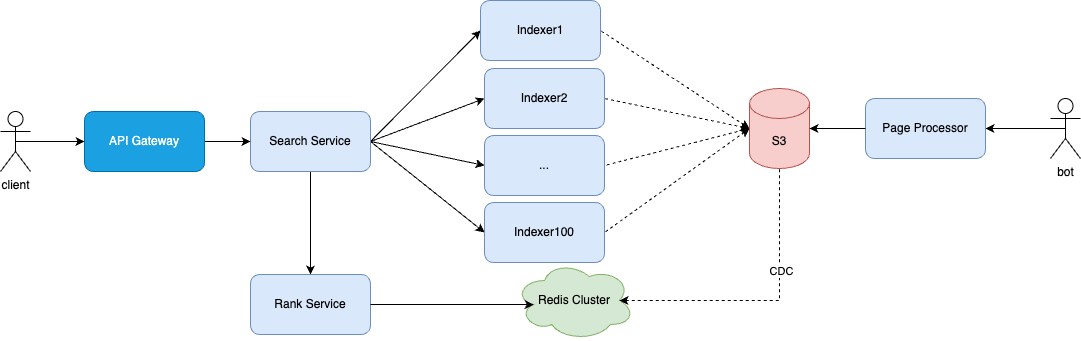

The diagram above was exported from draw.io. Its source (the exported page's mxGraphModel, read from the mxfile embedded in the PNG):
<mxGraphModel dx="787" dy="609" grid="0" gridSize="10" guides="1" tooltips="1" connect="1" arrows="1" fold="1" page="1" pageScale="1" pageWidth="2339" pageHeight="3300" math="0" shadow="0">
  <root>
    <mxCell id="0" />
    <mxCell id="1" parent="0" />
    <mxCell id="8Uj8EvqxWek6l9CS1vSn-6" style="rounded=0;orthogonalLoop=1;jettySize=auto;html=1;exitX=1;exitY=0.5;exitDx=0;exitDy=0;entryX=0;entryY=0.5;entryDx=0;entryDy=0;" edge="1" parent="1" source="8Uj8EvqxWek6l9CS1vSn-1" target="8Uj8EvqxWek6l9CS1vSn-2">
      <mxGeometry relative="1" as="geometry" />
    </mxCell>
    <mxCell id="8Uj8EvqxWek6l9CS1vSn-7" style="rounded=0;orthogonalLoop=1;jettySize=auto;html=1;exitX=1;exitY=0.5;exitDx=0;exitDy=0;entryX=0;entryY=0.5;entryDx=0;entryDy=0;" edge="1" parent="1" source="8Uj8EvqxWek6l9CS1vSn-1" target="8Uj8EvqxWek6l9CS1vSn-3">
      <mxGeometry relative="1" as="geometry" />
    </mxCell>
    <mxCell id="8Uj8EvqxWek6l9CS1vSn-8" style="rounded=0;orthogonalLoop=1;jettySize=auto;html=1;exitX=1;exitY=0.5;exitDx=0;exitDy=0;entryX=0;entryY=0.5;entryDx=0;entryDy=0;" edge="1" parent="1" source="8Uj8EvqxWek6l9CS1vSn-1" target="8Uj8EvqxWek6l9CS1vSn-4">
      <mxGeometry relative="1" as="geometry" />
    </mxCell>
    <mxCell id="8Uj8EvqxWek6l9CS1vSn-9" style="rounded=0;orthogonalLoop=1;jettySize=auto;html=1;exitX=1;exitY=0.5;exitDx=0;exitDy=0;entryX=0;entryY=0.5;entryDx=0;entryDy=0;" edge="1" parent="1" source="8Uj8EvqxWek6l9CS1vSn-1" target="8Uj8EvqxWek6l9CS1vSn-5">
      <mxGeometry relative="1" as="geometry" />
    </mxCell>
    <mxCell id="8Uj8EvqxWek6l9CS1vSn-13" style="edgeStyle=orthogonalEdgeStyle;rounded=0;orthogonalLoop=1;jettySize=auto;html=1;exitX=0.5;exitY=1;exitDx=0;exitDy=0;" edge="1" parent="1" source="8Uj8EvqxWek6l9CS1vSn-1" target="8Uj8EvqxWek6l9CS1vSn-10">
      <mxGeometry relative="1" as="geometry" />
    </mxCell>
    <mxCell id="8Uj8EvqxWek6l9CS1vSn-1" value="Search Service" style="rounded=1;whiteSpace=wrap;html=1;fillColor=#dae8fc;strokeColor=#6c8ebf;" vertex="1" parent="1">
      <mxGeometry x="717" y="792" width="120" height="60" as="geometry" />
    </mxCell>
    <mxCell id="8Uj8EvqxWek6l9CS1vSn-2" value="Indexer1" style="rounded=1;whiteSpace=wrap;html=1;fillColor=#dae8fc;strokeColor=#6c8ebf;" vertex="1" parent="1">
      <mxGeometry x="947" y="681" width="120" height="60" as="geometry" />
    </mxCell>
    <mxCell id="8Uj8EvqxWek6l9CS1vSn-3" value="Indexer2" style="rounded=1;whiteSpace=wrap;html=1;fillColor=#dae8fc;strokeColor=#6c8ebf;" vertex="1" parent="1">
      <mxGeometry x="951" y="749" width="120" height="60" as="geometry" />
    </mxCell>
    <mxCell id="8Uj8EvqxWek6l9CS1vSn-4" value="..." style="rounded=1;whiteSpace=wrap;html=1;fillColor=#dae8fc;strokeColor=#6c8ebf;" vertex="1" parent="1">
      <mxGeometry x="951" y="816" width="120" height="60" as="geometry" />
    </mxCell>
    <mxCell id="8Uj8EvqxWek6l9CS1vSn-5" value="Indexer100" style="rounded=1;whiteSpace=wrap;html=1;fillColor=#dae8fc;strokeColor=#6c8ebf;" vertex="1" parent="1">
      <mxGeometry x="951" y="883" width="120" height="60" as="geometry" />
    </mxCell>
    <mxCell id="8Uj8EvqxWek6l9CS1vSn-10" value="Rank Service" style="rounded=1;whiteSpace=wrap;html=1;fillColor=#dae8fc;strokeColor=#6c8ebf;" vertex="1" parent="1">
      <mxGeometry x="717" y="955" width="120" height="60" as="geometry" />
    </mxCell>
    <mxCell id="8Uj8EvqxWek6l9CS1vSn-15" style="edgeStyle=orthogonalEdgeStyle;rounded=0;orthogonalLoop=1;jettySize=auto;html=1;exitX=1;exitY=0.5;exitDx=0;exitDy=0;" edge="1" parent="1" source="8Uj8EvqxWek6l9CS1vSn-14" target="8Uj8EvqxWek6l9CS1vSn-1">
      <mxGeometry relative="1" as="geometry" />
    </mxCell>
    <mxCell id="8Uj8EvqxWek6l9CS1vSn-14" value="API Gateway" style="rounded=1;whiteSpace=wrap;html=1;fillColor=#1ba1e2;fontColor=#ffffff;strokeColor=#006EAF;" vertex="1" parent="1">
      <mxGeometry x="551" y="792" width="120" height="60" as="geometry" />
    </mxCell>
    <mxCell id="8Uj8EvqxWek6l9CS1vSn-17" style="edgeStyle=orthogonalEdgeStyle;rounded=0;orthogonalLoop=1;jettySize=auto;html=1;exitX=0.5;exitY=0.5;exitDx=0;exitDy=0;exitPerimeter=0;entryX=0;entryY=0.5;entryDx=0;entryDy=0;" edge="1" parent="1" source="8Uj8EvqxWek6l9CS1vSn-16" target="8Uj8EvqxWek6l9CS1vSn-14">
      <mxGeometry relative="1" as="geometry" />
    </mxCell>
    <mxCell id="8Uj8EvqxWek6l9CS1vSn-16" value="client" style="shape=umlActor;verticalLabelPosition=bottom;verticalAlign=top;html=1;outlineConnect=0;" vertex="1" parent="1">
      <mxGeometry x="467" y="792" width="30" height="60" as="geometry" />
    </mxCell>
    <mxCell id="8Uj8EvqxWek6l9CS1vSn-23" style="rounded=0;orthogonalLoop=1;jettySize=auto;html=1;exitX=0;exitY=0.5;exitDx=0;exitDy=0;entryX=1;entryY=0.5;entryDx=0;entryDy=0;startArrow=classic;startFill=1;endArrow=none;endFill=0;dashed=1;" edge="1" parent="1" target="8Uj8EvqxWek6l9CS1vSn-2">
      <mxGeometry relative="1" as="geometry">
        <mxPoint x="1216" y="809" as="sourcePoint" />
      </mxGeometry>
    </mxCell>
    <mxCell id="8Uj8EvqxWek6l9CS1vSn-24" style="rounded=0;orthogonalLoop=1;jettySize=auto;html=1;exitX=0;exitY=0.5;exitDx=0;exitDy=0;entryX=1;entryY=0.5;entryDx=0;entryDy=0;startArrow=classic;startFill=1;endArrow=none;endFill=0;dashed=1;" edge="1" parent="1" target="8Uj8EvqxWek6l9CS1vSn-3">
      <mxGeometry relative="1" as="geometry">
        <mxPoint x="1216" y="809" as="sourcePoint" />
      </mxGeometry>
    </mxCell>
    <mxCell id="8Uj8EvqxWek6l9CS1vSn-25" style="rounded=0;orthogonalLoop=1;jettySize=auto;html=1;exitX=0;exitY=0.5;exitDx=0;exitDy=0;entryX=1;entryY=0.5;entryDx=0;entryDy=0;startArrow=classic;startFill=1;endArrow=none;endFill=0;dashed=1;" edge="1" parent="1" target="8Uj8EvqxWek6l9CS1vSn-4">
      <mxGeometry relative="1" as="geometry">
        <mxPoint x="1216" y="809" as="sourcePoint" />
      </mxGeometry>
    </mxCell>
    <mxCell id="8Uj8EvqxWek6l9CS1vSn-26" style="rounded=0;orthogonalLoop=1;jettySize=auto;html=1;exitX=0;exitY=0.5;exitDx=0;exitDy=0;entryX=1;entryY=0.5;entryDx=0;entryDy=0;startArrow=classic;startFill=1;endArrow=none;endFill=0;dashed=1;" edge="1" parent="1" target="8Uj8EvqxWek6l9CS1vSn-5">
      <mxGeometry relative="1" as="geometry">
        <mxPoint x="1216" y="809" as="sourcePoint" />
      </mxGeometry>
    </mxCell>
    <mxCell id="8Uj8EvqxWek6l9CS1vSn-36" style="edgeStyle=orthogonalEdgeStyle;rounded=0;orthogonalLoop=1;jettySize=auto;html=1;exitX=0.5;exitY=0.5;exitDx=0;exitDy=0;exitPerimeter=0;entryX=1;entryY=0.5;entryDx=0;entryDy=0;" edge="1" parent="1" source="8Uj8EvqxWek6l9CS1vSn-19" target="8Uj8EvqxWek6l9CS1vSn-28">
      <mxGeometry relative="1" as="geometry" />
    </mxCell>
    <mxCell id="8Uj8EvqxWek6l9CS1vSn-19" value="bot" style="shape=umlActor;verticalLabelPosition=bottom;verticalAlign=top;html=1;outlineConnect=0;" vertex="1" parent="1">
      <mxGeometry x="1517" y="779" width="30" height="60" as="geometry" />
    </mxCell>
    <mxCell id="8Uj8EvqxWek6l9CS1vSn-27" value="S3" style="shape=cylinder3;whiteSpace=wrap;html=1;boundedLbl=1;backgroundOutline=1;size=15;fillColor=#f8cecc;strokeColor=#b85450;" vertex="1" parent="1">
      <mxGeometry x="1216" y="769" width="60" height="80" as="geometry" />
    </mxCell>
    <mxCell id="8Uj8EvqxWek6l9CS1vSn-28" value="Page Processor" style="rounded=1;whiteSpace=wrap;html=1;fillColor=#dae8fc;strokeColor=#6c8ebf;" vertex="1" parent="1">
      <mxGeometry x="1332" y="779" width="120" height="60" as="geometry" />
    </mxCell>
    <mxCell id="8Uj8EvqxWek6l9CS1vSn-29" style="edgeStyle=orthogonalEdgeStyle;rounded=0;orthogonalLoop=1;jettySize=auto;html=1;exitX=0;exitY=0.5;exitDx=0;exitDy=0;entryX=1;entryY=0.5;entryDx=0;entryDy=0;entryPerimeter=0;" edge="1" parent="1" source="8Uj8EvqxWek6l9CS1vSn-28" target="8Uj8EvqxWek6l9CS1vSn-27">
      <mxGeometry relative="1" as="geometry" />
    </mxCell>
    <mxCell id="8Uj8EvqxWek6l9CS1vSn-31" value="Redis Cluster" style="ellipse;shape=cloud;whiteSpace=wrap;html=1;fillColor=#d5e8d4;strokeColor=#82b366;" vertex="1" parent="1">
      <mxGeometry x="981" y="941" width="120" height="80" as="geometry" />
    </mxCell>
    <mxCell id="8Uj8EvqxWek6l9CS1vSn-33" style="edgeStyle=orthogonalEdgeStyle;rounded=0;orthogonalLoop=1;jettySize=auto;html=1;exitX=0.875;exitY=0.5;exitDx=0;exitDy=0;exitPerimeter=0;entryX=0.5;entryY=1;entryDx=0;entryDy=0;entryPerimeter=0;endArrow=none;endFill=0;startArrow=classic;startFill=1;dashed=1;" edge="1" parent="1" source="8Uj8EvqxWek6l9CS1vSn-31" target="8Uj8EvqxWek6l9CS1vSn-27">
      <mxGeometry relative="1" as="geometry" />
    </mxCell>
    <mxCell id="8Uj8EvqxWek6l9CS1vSn-34" value="CDC" style="edgeLabel;html=1;align=center;verticalAlign=middle;resizable=0;points=[];" vertex="1" connectable="0" parent="8Uj8EvqxWek6l9CS1vSn-33">
      <mxGeometry x="0.3026" y="-1" relative="1" as="geometry">
        <mxPoint as="offset" />
      </mxGeometry>
    </mxCell>
    <mxCell id="8Uj8EvqxWek6l9CS1vSn-37" style="edgeStyle=orthogonalEdgeStyle;rounded=0;orthogonalLoop=1;jettySize=auto;html=1;exitX=1;exitY=0.5;exitDx=0;exitDy=0;entryX=0.16;entryY=0.55;entryDx=0;entryDy=0;entryPerimeter=0;" edge="1" parent="1" source="8Uj8EvqxWek6l9CS1vSn-10" target="8Uj8EvqxWek6l9CS1vSn-31">
      <mxGeometry relative="1" as="geometry" />
    </mxCell>
  </root>
</mxGraphModel>